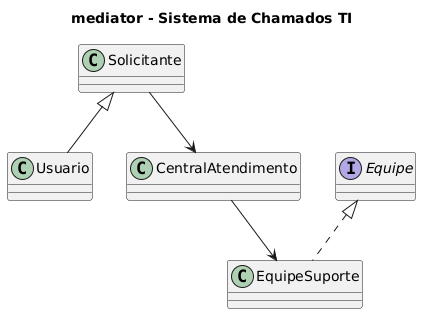

The diagram above was rendered by PlantUML. Its source (embedded in the PNG):
@startuml
title mediator - Sistema de Chamados TI
skinparam classAttributeIconSize 0
class Usuario
class CentralAtendimento
class Solicitante
class EquipeSuporte
interface Equipe
Solicitante <|-- Usuario
Equipe <|.. EquipeSuporte
Solicitante --> CentralAtendimento
CentralAtendimento --> EquipeSuporte
@enduml